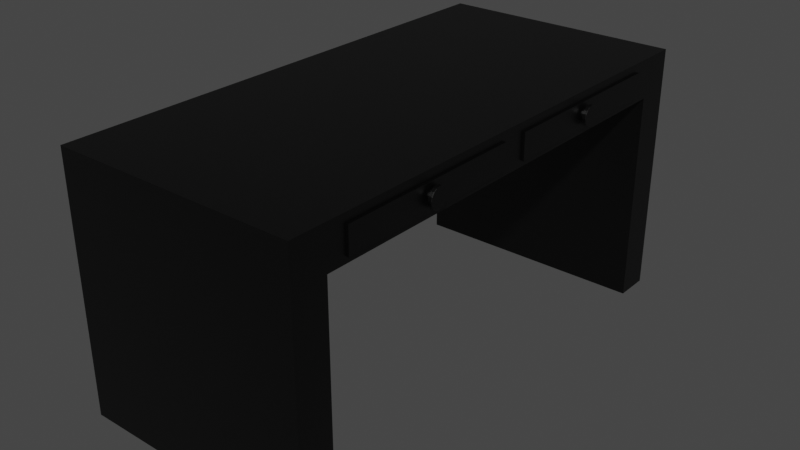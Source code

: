 # Source: desk.blend  (saved by Blender 3.0.42; exported with 4.5.12 LTS)
import bpy
from mathutils import Matrix  # noqa: F401  (used for matrix-valued properties, if any)

bpy.ops.wm.read_factory_settings(use_empty=True)
scene = bpy.context.scene
scene.name = 'Scene'

# ---- collections
col_collection = bpy.data.collections.new('Collection'); scene.collection.children.link(col_collection)

# ---- materials (node trees are filled in below, after node groups)
mat_desk = bpy.data.materials.new('desk')
mat_desk.alpha_threshold = 0.0
mat_desk.use_transparent_shadow = False
mat_desk.line_color = (0.0, 0.0, 0.0, 1.0)

# ---- material node trees
mat_desk.use_nodes = True; mat_desk.node_tree.nodes.clear()
_N = mat_desk.node_tree.nodes; _L = mat_desk.node_tree.links
n0 = _N.new('ShaderNodeOutputMaterial'); n0.name = 'Material Output'; n0.location = (300, 300)
n1 = _N.new('ShaderNodeBsdfPrincipled'); n1.name = 'Principled BSDF'; n1.location = (10, 300)
n1.distribution = 'GGX'
n1.subsurface_method = 'RANDOM_WALK_SKIN'
n1.inputs[0].default_value = (0.0, 0.0, 0.0, 1.0)
n1.inputs[2].default_value = 0.4
n1.inputs[3].default_value = 1.45
n1.inputs[27].default_value = (0.0, 0.0, 0.0, 1.0)
n1.inputs[28].default_value = 1.0
_L.new(n1.outputs[0], n0.inputs[0])
n0.is_active_output = True

# ---- world
world_world = bpy.data.worlds.new('World'); scene.world = world_world
world_world.use_nodes = True; world_world.node_tree.nodes.clear()
_N = world_world.node_tree.nodes; _L = world_world.node_tree.links
n0 = _N.new('ShaderNodeOutputWorld'); n0.name = 'World Output'; n0.location = (300, 300)
n1 = _N.new('ShaderNodeBackground'); n1.name = 'Background'; n1.location = (10, 300)
n1.inputs[0].default_value = (0.05088, 0.05088, 0.05088, 1.0)
_L.new(n1.outputs[0], n0.inputs[0])
n0.is_active_output = True
world_world.color = (0.05088, 0.05088, 0.05088)
world_world.use_sun_shadow = False
world_world.sun_shadow_jitter_overblur = 0.0

# ---- meshes
me_cube_002 = bpy.data.meshes.new('Cube.002')
me_cube_002.from_pydata([(-0.3257, -0.7849, 0.3653), (-0.3257, -0.7849, 0.4665), (-0.3257, -0.05216, 0.3653), (-0.3257, -0.05216, 0.4665), (0.4918, -0.7849, 0.3653), (0.4918, -0.7849, 0.4665), (0.4918, -0.05216, 0.3653), (0.4918, -0.05216, 0.4665), (0.4558, -0.3966, 0.4163), (0.4558, -0.3984, 0.4073), (0.4558, -0.4035, 0.3998), (0.4558, -0.4111, 0.3947), (0.4558, -0.42, 0.3929), (0.4558, -0.4289, 0.3947), (0.4558, -0.4365, 0.3998), (0.4558, -0.4416, 0.4073), (0.4558, -0.4433, 0.4163), (0.4558, -0.4416, 0.4252), (0.4558, -0.4365, 0.4328), (0.4558, -0.4289, 0.4378), (0.4558, -0.42, 0.4396), (0.4558, -0.4111, 0.4378), (0.4558, -0.4035, 0.4328), (0.4558, -0.3984, 0.4252), (0.5025, -0.3954, 0.4147), (0.5009, -0.3966, 0.4163), (0.5025, -0.3954, 0.4178), (0.5025, -0.3967, 0.4083), (0.5025, -0.3978, 0.4054), (0.5009, -0.3984, 0.4073), (0.5025, -0.4015, 0.4), (0.5025, -0.4037, 0.3978), (0.5009, -0.4035, 0.3998), (0.5025, -0.4091, 0.3941), (0.5025, -0.412, 0.3929), (0.5009, -0.4111, 0.3947), (0.5025, -0.4184, 0.3916), (0.5025, -0.4215, 0.3916), (0.5009, -0.42, 0.3929), (0.5025, -0.428, 0.3929), (0.5025, -0.4309, 0.3941), (0.5009, -0.4289, 0.3947), (0.5025, -0.4363, 0.3978), (0.5025, -0.4385, 0.4), (0.5009, -0.4365, 0.3998), (0.5025, -0.4421, 0.4054), (0.5025, -0.4433, 0.4083), (0.5009, -0.4416, 0.4073), (0.5025, -0.4446, 0.4147), (0.5025, -0.4446, 0.4178), (0.5009, -0.4433, 0.4163), (0.5025, -0.4433, 0.4242), (0.5025, -0.4421, 0.4271), (0.5009, -0.4416, 0.4252), (0.5025, -0.4385, 0.4326), (0.5025, -0.4363, 0.4348), (0.5009, -0.4365, 0.4328), (0.5025, -0.4309, 0.4384), (0.5025, -0.428, 0.4396), (0.5009, -0.4289, 0.4378), (0.5025, -0.4215, 0.4409), (0.5025, -0.4184, 0.4409), (0.5009, -0.42, 0.4396), (0.5025, -0.412, 0.4396), (0.5025, -0.4091, 0.4384), (0.5009, -0.4111, 0.4378), (0.5025, -0.4037, 0.4348), (0.5025, -0.4015, 0.4326), (0.5009, -0.4035, 0.4328), (0.5025, -0.3978, 0.4271), (0.5025, -0.3967, 0.4242), (0.5009, -0.3984, 0.4252), (0.504, -0.3839, 0.403), (0.504, -0.385, 0.4001), (0.5025, -0.3865, 0.4007), (0.5025, -0.3853, 0.4036), (0.504, -0.3815, 0.4147), (0.5025, -0.3831, 0.4147), (0.5025, -0.3831, 0.4178), (0.504, -0.3815, 0.4178), (0.504, -0.3917, 0.3901), (0.504, -0.3939, 0.388), (0.5025, -0.395, 0.3891), (0.5025, -0.3928, 0.3913), (0.504, -0.4039, 0.3813), (0.504, -0.4067, 0.3801), (0.5025, -0.4073, 0.3816), (0.5025, -0.4044, 0.3828), (0.504, -0.4185, 0.3778), (0.504, -0.4215, 0.3778), (0.5025, -0.4215, 0.3794), (0.5025, -0.4184, 0.3794), (0.504, -0.4333, 0.3801), (0.504, -0.4361, 0.3813), (0.5025, -0.4355, 0.3828), (0.5025, -0.4327, 0.3816), (0.504, -0.4461, 0.388), (0.504, -0.4483, 0.3901), (0.5025, -0.4472, 0.3913), (0.5025, -0.445, 0.3891), (0.504, -0.4549, 0.4001), (0.504, -0.4561, 0.403), (0.5025, -0.4546, 0.4036), (0.5025, -0.4535, 0.4007), (0.504, -0.4585, 0.4147), (0.504, -0.4585, 0.4178), (0.5025, -0.4569, 0.4178), (0.5025, -0.4569, 0.4147), (0.504, -0.4561, 0.4296), (0.504, -0.4549, 0.4324), (0.5025, -0.4535, 0.4318), (0.5025, -0.4546, 0.4289), (0.504, -0.4483, 0.4424), (0.504, -0.4461, 0.4445), (0.5025, -0.445, 0.4434), (0.5025, -0.4472, 0.4412), (0.504, -0.4361, 0.4512), (0.504, -0.4333, 0.4524), (0.5025, -0.4327, 0.4509), (0.5025, -0.4355, 0.4497), (0.504, -0.4215, 0.4547), (0.504, -0.4185, 0.4547), (0.5025, -0.4184, 0.4531), (0.5025, -0.4215, 0.4531), (0.504, -0.4067, 0.4524), (0.504, -0.4039, 0.4512), (0.5025, -0.4044, 0.4497), (0.5025, -0.4073, 0.4509), (0.504, -0.3939, 0.4445), (0.504, -0.3917, 0.4424), (0.5025, -0.3928, 0.4412), (0.5025, -0.395, 0.4434), (0.504, -0.385, 0.4324), (0.504, -0.3839, 0.4296), (0.5025, -0.3853, 0.4289), (0.5025, -0.3865, 0.4318), (0.5156, -0.3839, 0.403), (0.5171, -0.3856, 0.402), (0.5156, -0.385, 0.4001), (0.5156, -0.3815, 0.4147), (0.5156, -0.3815, 0.4178), (0.5171, -0.3828, 0.4163), (0.5156, -0.3917, 0.3901), (0.5171, -0.3937, 0.39), (0.5156, -0.3939, 0.388), (0.5156, -0.4039, 0.3813), (0.5171, -0.4058, 0.3819), (0.5156, -0.4067, 0.3801), (0.5156, -0.4185, 0.3778), (0.5171, -0.42, 0.3791), (0.5156, -0.4215, 0.3778), (0.5156, -0.4333, 0.3801), (0.5171, -0.4342, 0.3819), (0.5156, -0.4361, 0.3813), (0.5156, -0.4461, 0.388), (0.5171, -0.4463, 0.39), (0.5156, -0.4483, 0.3901), (0.5156, -0.4549, 0.4001), (0.5171, -0.4543, 0.402), (0.5156, -0.4561, 0.403), (0.5156, -0.4585, 0.4147), (0.5171, -0.4572, 0.4163), (0.5156, -0.4585, 0.4178), (0.5156, -0.4561, 0.4296), (0.5171, -0.4543, 0.4305), (0.5156, -0.4549, 0.4324), (0.5156, -0.4483, 0.4424), (0.5171, -0.4463, 0.4425), (0.5156, -0.4461, 0.4445), (0.5156, -0.4361, 0.4512), (0.5171, -0.4342, 0.4506), (0.5156, -0.4333, 0.4524), (0.5156, -0.4215, 0.4547), (0.5171, -0.42, 0.4534), (0.5156, -0.4185, 0.4547), (0.5156, -0.4067, 0.4524), (0.5171, -0.4058, 0.4506), (0.5156, -0.4039, 0.4512), (0.5156, -0.3939, 0.4445), (0.5171, -0.3937, 0.4425), (0.5156, -0.3917, 0.4424), (0.5156, -0.385, 0.4324), (0.5171, -0.3856, 0.4305), (0.5156, -0.3839, 0.4296), (-0.3257, 0.7849, 0.3653), (-0.3257, 0.7849, 0.4665), (-0.3257, 0.05216, 0.3653), (-0.3257, 0.05216, 0.4665), (0.4918, 0.7849, 0.3653), (0.4918, 0.7849, 0.4665), (0.4918, 0.05216, 0.3653), (0.4918, 0.05216, 0.4665), (0.4558, 0.3966, 0.4163), (0.4558, 0.3984, 0.4073), (0.4558, 0.4035, 0.3998), (0.4558, 0.4111, 0.3947), (0.4558, 0.42, 0.3929), (0.4558, 0.4289, 0.3947), (0.4558, 0.4365, 0.3998), (0.4558, 0.4416, 0.4073), (0.4558, 0.4433, 0.4163), (0.4558, 0.4416, 0.4252), (0.4558, 0.4365, 0.4328), (0.4558, 0.4289, 0.4378), (0.4558, 0.42, 0.4396), (0.4558, 0.4111, 0.4378), (0.4558, 0.4035, 0.4328), (0.4558, 0.3984, 0.4252), (0.5025, 0.3954, 0.4147), (0.5009, 0.3966, 0.4163), (0.5025, 0.3954, 0.4178), (0.5025, 0.3967, 0.4083), (0.5025, 0.3978, 0.4054), (0.5009, 0.3984, 0.4073), (0.5025, 0.4015, 0.4), (0.5025, 0.4037, 0.3978), (0.5009, 0.4035, 0.3998), (0.5025, 0.4091, 0.3941), (0.5025, 0.412, 0.3929), (0.5009, 0.4111, 0.3947), (0.5025, 0.4184, 0.3916), (0.5025, 0.4215, 0.3916), (0.5009, 0.42, 0.3929), (0.5025, 0.428, 0.3929), (0.5025, 0.4309, 0.3941), (0.5009, 0.4289, 0.3947), (0.5025, 0.4363, 0.3978), (0.5025, 0.4385, 0.4), (0.5009, 0.4365, 0.3998), (0.5025, 0.4421, 0.4054), (0.5025, 0.4433, 0.4083), (0.5009, 0.4416, 0.4073), (0.5025, 0.4446, 0.4147), (0.5025, 0.4446, 0.4178), (0.5009, 0.4433, 0.4163), (0.5025, 0.4433, 0.4242), (0.5025, 0.4421, 0.4271), (0.5009, 0.4416, 0.4252), (0.5025, 0.4385, 0.4326), (0.5025, 0.4363, 0.4348), (0.5009, 0.4365, 0.4328), (0.5025, 0.4309, 0.4384), (0.5025, 0.428, 0.4396), (0.5009, 0.4289, 0.4378), (0.5025, 0.4215, 0.4409), (0.5025, 0.4184, 0.4409), (0.5009, 0.42, 0.4396), (0.5025, 0.412, 0.4396), (0.5025, 0.4091, 0.4384), (0.5009, 0.4111, 0.4378), (0.5025, 0.4037, 0.4348), (0.5025, 0.4015, 0.4326), (0.5009, 0.4035, 0.4328), (0.5025, 0.3978, 0.4271), (0.5025, 0.3967, 0.4242), (0.5009, 0.3984, 0.4252), (0.504, 0.3839, 0.403), (0.504, 0.385, 0.4001), (0.5025, 0.3865, 0.4007), (0.5025, 0.3853, 0.4036), (0.504, 0.3815, 0.4147), (0.5025, 0.3831, 0.4147), (0.5025, 0.3831, 0.4178), (0.504, 0.3815, 0.4178), (0.504, 0.3917, 0.3901), (0.504, 0.3939, 0.388), (0.5025, 0.395, 0.3891), (0.5025, 0.3928, 0.3913), (0.504, 0.4039, 0.3813), (0.504, 0.4067, 0.3801), (0.5025, 0.4073, 0.3816), (0.5025, 0.4044, 0.3828), (0.504, 0.4185, 0.3778), (0.504, 0.4215, 0.3778), (0.5025, 0.4215, 0.3794), (0.5025, 0.4184, 0.3794), (0.504, 0.4333, 0.3801), (0.504, 0.4361, 0.3813), (0.5025, 0.4355, 0.3828), (0.5025, 0.4327, 0.3816), (0.504, 0.4461, 0.388), (0.504, 0.4483, 0.3901), (0.5025, 0.4472, 0.3913), (0.5025, 0.445, 0.3891), (0.504, 0.4549, 0.4001), (0.504, 0.4561, 0.403), (0.5025, 0.4546, 0.4036), (0.5025, 0.4535, 0.4007), (0.504, 0.4585, 0.4147), (0.504, 0.4585, 0.4178), (0.5025, 0.4569, 0.4178), (0.5025, 0.4569, 0.4147), (0.504, 0.4561, 0.4296), (0.504, 0.4549, 0.4324), (0.5025, 0.4535, 0.4318), (0.5025, 0.4546, 0.4289), (0.504, 0.4483, 0.4424), (0.504, 0.4461, 0.4445), (0.5025, 0.445, 0.4434), (0.5025, 0.4472, 0.4412), (0.504, 0.4361, 0.4512), (0.504, 0.4333, 0.4524), (0.5025, 0.4327, 0.4509), (0.5025, 0.4355, 0.4497), (0.504, 0.4215, 0.4547), (0.504, 0.4185, 0.4547), (0.5025, 0.4184, 0.4531), (0.5025, 0.4215, 0.4531), (0.504, 0.4067, 0.4524), (0.504, 0.4039, 0.4512), (0.5025, 0.4044, 0.4497), (0.5025, 0.4073, 0.4509), (0.504, 0.3939, 0.4445), (0.504, 0.3917, 0.4424), (0.5025, 0.3928, 0.4412), (0.5025, 0.395, 0.4434), (0.504, 0.385, 0.4324), (0.504, 0.3839, 0.4296), (0.5025, 0.3853, 0.4289), (0.5025, 0.3865, 0.4318), (0.5156, 0.3839, 0.403), (0.5171, 0.3856, 0.402), (0.5156, 0.385, 0.4001), (0.5156, 0.3815, 0.4147), (0.5156, 0.3815, 0.4178), (0.5171, 0.3828, 0.4163), (0.5156, 0.3917, 0.3901), (0.5171, 0.3937, 0.39), (0.5156, 0.3939, 0.388), (0.5156, 0.4039, 0.3813), (0.5171, 0.4058, 0.3819), (0.5156, 0.4067, 0.3801), (0.5156, 0.4185, 0.3778), (0.5171, 0.42, 0.3791), (0.5156, 0.4215, 0.3778), (0.5156, 0.4333, 0.3801), (0.5171, 0.4342, 0.3819), (0.5156, 0.4361, 0.3813), (0.5156, 0.4461, 0.388), (0.5171, 0.4463, 0.39), (0.5156, 0.4483, 0.3901), (0.5156, 0.4549, 0.4001), (0.5171, 0.4543, 0.402), (0.5156, 0.4561, 0.403), (0.5156, 0.4585, 0.4147), (0.5171, 0.4572, 0.4163), (0.5156, 0.4585, 0.4178), (0.5156, 0.4561, 0.4296), (0.5171, 0.4543, 0.4305), (0.5156, 0.4549, 0.4324), (0.5156, 0.4483, 0.4424), (0.5171, 0.4463, 0.4425), (0.5156, 0.4461, 0.4445), (0.5156, 0.4361, 0.4512), (0.5171, 0.4342, 0.4506), (0.5156, 0.4333, 0.4524), (0.5156, 0.4215, 0.4547), (0.5171, 0.42, 0.4534), (0.5156, 0.4185, 0.4547), (0.5156, 0.4067, 0.4524), (0.5171, 0.4058, 0.4506), (0.5156, 0.4039, 0.4512), (0.5156, 0.3939, 0.4445), (0.5171, 0.3937, 0.4425), (0.5156, 0.3917, 0.4424), (0.5156, 0.385, 0.4324), (0.5171, 0.3856, 0.4305), (0.5156, 0.3839, 0.4296), (-0.4826, -1.0, -0.5004), (-0.4826, -1.0, 0.5004), (-0.4826, 1.0, -0.5004), (-0.4826, 1.0, 0.5004), (0.4826, -1.0, -0.5004), (0.4826, -1.0, 0.5004), (0.4826, 1.0, -0.5004), (0.4826, 1.0, 0.5004), (-0.4826, 0.8616, -0.5004), (-0.4826, -0.8616, -0.5004), (-0.4826, -0.8616, 0.5004), (-0.4826, 0.8616, 0.5004), (0.4826, -0.8616, -0.5004), (0.4826, 0.8616, -0.5004), (0.4826, 0.8616, 0.5004), (0.4826, -0.8616, 0.5004), (-0.4826, -1.0, 0.3433), (-0.4826, 1.0, 0.3433), (0.4826, 1.0, 0.3433), (0.4826, -1.0, 0.3433), (0.4826, 0.8616, 0.3433), (0.4826, -0.8616, 0.3433), (-0.4826, -0.8616, 0.3433), (-0.4826, 0.8616, 0.3433)], [], [(0, 1, 3, 2), (2, 3, 7, 6), (6, 7, 5, 4), (4, 5, 1, 0), (2, 6, 4, 0), (7, 3, 1, 5), (23, 71, 25, 8), (30, 28, 74, 83), (33, 31, 82, 87), (36, 34, 86, 91), (39, 37, 90, 95), (42, 40, 94, 99), (45, 43, 98, 103), (48, 46, 102, 107), (51, 49, 106, 111), (54, 52, 110, 115), (57, 55, 114, 119), (60, 58, 118, 123), (63, 61, 122, 127), (66, 64, 126, 131), (20, 62, 65, 21), (69, 67, 130, 135), (26, 70, 134, 78), (8, 9, 10, 11, 12, 13, 14, 15, 16, 17, 18, 19, 20, 21, 22, 23), (88, 85, 147, 148), (13, 41, 44, 14), (18, 56, 59, 19), (72, 76, 139, 136), (11, 35, 38, 12), (16, 50, 53, 17), (8, 25, 29, 9), (21, 65, 68, 22), (14, 44, 47, 15), (19, 59, 62, 20), (9, 29, 32, 10), (12, 38, 41, 13), (17, 53, 56, 18), (22, 68, 71, 23), (10, 32, 35, 11), (15, 47, 50, 16), (120, 117, 171, 172), (92, 89, 150, 151), (124, 121, 174, 175), (96, 93, 153, 154), (128, 125, 177, 178), (100, 97, 156, 157), (132, 129, 180, 181), (104, 101, 159, 160), (137, 141, 182, 179, 176, 173, 170, 167, 164, 161, 158, 155, 152, 149, 146, 143), (108, 105, 162, 163), (80, 73, 138, 142), (84, 81, 144, 145), (112, 109, 165, 166), (79, 133, 183, 140), (116, 113, 168, 169), (24, 25, 26), (27, 28, 29), (30, 31, 32), (33, 34, 35), (36, 37, 38), (39, 40, 41), (42, 43, 44), (45, 46, 47), (48, 49, 50), (51, 52, 53), (54, 55, 56), (57, 58, 59), (60, 61, 62), (63, 64, 65), (66, 67, 68), (69, 70, 71), (72, 73, 74, 75), (76, 77, 78, 79), (80, 81, 82, 83), (84, 85, 86, 87), (88, 89, 90, 91), (92, 93, 94, 95), (96, 97, 98, 99), (100, 101, 102, 103), (104, 105, 106, 107), (108, 109, 110, 111), (112, 113, 114, 115), (116, 117, 118, 119), (120, 121, 122, 123), (124, 125, 126, 127), (128, 129, 130, 131), (132, 133, 134, 135), (136, 137, 138), (139, 140, 141), (142, 143, 144), (145, 146, 147), (148, 149, 150), (151, 152, 153), (154, 155, 156), (157, 158, 159), (160, 161, 162), (163, 164, 165), (166, 167, 168), (169, 170, 171), (172, 173, 174), (175, 176, 177), (178, 179, 180), (181, 182, 183), (29, 25, 24, 27), (32, 29, 28, 30), (35, 32, 31, 33), (38, 35, 34, 36), (41, 38, 37, 39), (44, 41, 40, 42), (47, 44, 43, 45), (50, 47, 46, 48), (53, 50, 49, 51), (56, 53, 52, 54), (59, 56, 55, 57), (62, 59, 58, 60), (65, 62, 61, 63), (68, 65, 64, 66), (71, 68, 67, 69), (25, 71, 70, 26), (75, 77, 76, 72), (83, 74, 73, 80), (87, 82, 81, 84), (91, 86, 85, 88), (95, 90, 89, 92), (99, 94, 93, 96), (103, 98, 97, 100), (107, 102, 101, 104), (111, 106, 105, 108), (115, 110, 109, 112), (119, 114, 113, 116), (123, 118, 117, 120), (127, 122, 121, 124), (131, 126, 125, 128), (135, 130, 129, 132), (78, 134, 133, 79), (57, 119, 118, 58), (122, 61, 60, 123), (36, 91, 90, 37), (94, 40, 39, 95), (51, 111, 110, 52), (114, 55, 54, 115), (66, 131, 130, 67), (134, 70, 69, 135), (30, 83, 82, 31), (86, 34, 33, 87), (45, 103, 102, 46), (106, 49, 48, 107), (26, 78, 77, 24), (74, 28, 27, 75), (126, 64, 63, 127), (98, 43, 42, 99), (136, 139, 141, 137), (142, 138, 137, 143), (145, 144, 143, 146), (148, 147, 146, 149), (151, 150, 149, 152), (154, 153, 152, 155), (157, 156, 155, 158), (160, 159, 158, 161), (163, 162, 161, 164), (166, 165, 164, 167), (169, 168, 167, 170), (172, 171, 170, 173), (175, 174, 173, 176), (178, 177, 176, 179), (181, 180, 179, 182), (140, 183, 182, 141), (80, 142, 144, 81), (147, 85, 84, 145), (112, 166, 168, 113), (171, 117, 116, 169), (150, 89, 88, 148), (174, 121, 120, 172), (153, 93, 92, 151), (177, 125, 124, 175), (156, 97, 96, 154), (180, 129, 128, 178), (159, 101, 100, 157), (183, 133, 132, 181), (162, 105, 104, 160), (79, 140, 139, 76), (138, 73, 72, 136), (165, 109, 108, 163), (27, 24, 77, 75), (184, 186, 187, 185), (186, 190, 191, 187), (190, 188, 189, 191), (188, 184, 185, 189), (186, 184, 188, 190), (191, 189, 185, 187), (207, 192, 209, 255), (214, 267, 258, 212), (217, 271, 266, 215), (220, 275, 270, 218), (223, 279, 274, 221), (226, 283, 278, 224), (229, 287, 282, 227), (232, 291, 286, 230), (235, 295, 290, 233), (238, 299, 294, 236), (241, 303, 298, 239), (244, 307, 302, 242), (247, 311, 306, 245), (250, 315, 310, 248), (204, 205, 249, 246), (253, 319, 314, 251), (210, 262, 318, 254), (192, 207, 206, 205, 204, 203, 202, 201, 200, 199, 198, 197, 196, 195, 194, 193), (272, 332, 331, 269), (197, 198, 228, 225), (202, 203, 243, 240), (256, 320, 323, 260), (195, 196, 222, 219), (200, 201, 237, 234), (192, 193, 213, 209), (205, 206, 252, 249), (198, 199, 231, 228), (203, 204, 246, 243), (193, 194, 216, 213), (196, 197, 225, 222), (201, 202, 240, 237), (206, 207, 255, 252), (194, 195, 219, 216), (199, 200, 234, 231), (304, 356, 355, 301), (276, 335, 334, 273), (308, 359, 358, 305), (280, 338, 337, 277), (312, 362, 361, 309), (284, 341, 340, 281), (316, 365, 364, 313), (288, 344, 343, 285), (321, 327, 330, 333, 336, 339, 342, 345, 348, 351, 354, 357, 360, 363, 366, 325), (292, 347, 346, 289), (264, 326, 322, 257), (268, 329, 328, 265), (296, 350, 349, 293), (263, 324, 367, 317), (300, 353, 352, 297), (208, 210, 209), (211, 213, 212), (214, 216, 215), (217, 219, 218), (220, 222, 221), (223, 225, 224), (226, 228, 227), (229, 231, 230), (232, 234, 233), (235, 237, 236), (238, 240, 239), (241, 243, 242), (244, 246, 245), (247, 249, 248), (250, 252, 251), (253, 255, 254), (256, 259, 258, 257), (260, 263, 262, 261), (264, 267, 266, 265), (268, 271, 270, 269), (272, 275, 274, 273), (276, 279, 278, 277), (280, 283, 282, 281), (284, 287, 286, 285), (288, 291, 290, 289), (292, 295, 294, 293), (296, 299, 298, 297), (300, 303, 302, 301), (304, 307, 306, 305), (308, 311, 310, 309), (312, 315, 314, 313), (316, 319, 318, 317), (320, 322, 321), (323, 325, 324), (326, 328, 327), (329, 331, 330), (332, 334, 333), (335, 337, 336), (338, 340, 339), (341, 343, 342), (344, 346, 345), (347, 349, 348), (350, 352, 351), (353, 355, 354), (356, 358, 357), (359, 361, 360), (362, 364, 363), (365, 367, 366), (213, 211, 208, 209), (216, 214, 212, 213), (219, 217, 215, 216), (222, 220, 218, 219), (225, 223, 221, 222), (228, 226, 224, 225), (231, 229, 227, 228), (234, 232, 230, 231), (237, 235, 233, 234), (240, 238, 236, 237), (243, 241, 239, 240), (246, 244, 242, 243), (249, 247, 245, 246), (252, 250, 248, 249), (255, 253, 251, 252), (209, 210, 254, 255), (259, 256, 260, 261), (267, 264, 257, 258), (271, 268, 265, 266), (275, 272, 269, 270), (279, 276, 273, 274), (283, 280, 277, 278), (287, 284, 281, 282), (291, 288, 285, 286), (295, 292, 289, 290), (299, 296, 293, 294), (303, 300, 297, 298), (307, 304, 301, 302), (311, 308, 305, 306), (315, 312, 309, 310), (319, 316, 313, 314), (262, 263, 317, 318), (241, 242, 302, 303), (306, 307, 244, 245), (220, 221, 274, 275), (278, 279, 223, 224), (235, 236, 294, 295), (298, 299, 238, 239), (250, 251, 314, 315), (318, 319, 253, 254), (214, 215, 266, 267), (270, 271, 217, 218), (229, 230, 286, 287), (290, 291, 232, 233), (210, 208, 261, 262), (258, 259, 211, 212), (310, 311, 247, 248), (282, 283, 226, 227), (320, 321, 325, 323), (326, 327, 321, 322), (329, 330, 327, 328), (332, 333, 330, 331), (335, 336, 333, 334), (338, 339, 336, 337), (341, 342, 339, 340), (344, 345, 342, 343), (347, 348, 345, 346), (350, 351, 348, 349), (353, 354, 351, 352), (356, 357, 354, 355), (359, 360, 357, 358), (362, 363, 360, 361), (365, 366, 363, 364), (324, 325, 366, 367), (264, 265, 328, 326), (331, 329, 268, 269), (296, 297, 352, 350), (355, 353, 300, 301), (334, 332, 272, 273), (358, 356, 304, 305), (337, 335, 276, 277), (361, 359, 308, 309), (340, 338, 280, 281), (364, 362, 312, 313), (343, 341, 284, 285), (367, 365, 316, 317), (346, 344, 288, 289), (263, 260, 323, 324), (322, 320, 256, 257), (349, 347, 292, 293), (211, 259, 261, 208), (391, 379, 371, 385), (385, 371, 375, 386), (389, 383, 373, 387), (387, 373, 369, 384), (377, 380, 372, 368), (383, 378, 369, 373), (375, 371, 379, 382), (382, 379, 378, 383), (370, 374, 381, 376), (391, 376, 381, 388), (386, 375, 382, 388), (388, 382, 383, 389), (384, 369, 378, 390), (390, 378, 379, 391), (391, 388, 389, 390), (368, 384, 390, 377), (390, 389, 380, 377), (374, 386, 388, 381), (372, 387, 384, 368), (380, 389, 387, 372), (370, 385, 386, 374), (376, 391, 385, 370)])
_uv = me_cube_002.uv_layers.new(name='UVMap')
_uv.uv.foreach_set('vector', [0.375, 0.0, 0.625, 0.0, 0.625, 0.25, 0.375, 0.25, 0.375, 0.25, 0.625, 0.25, 0.625, 0.5, 0.375, 0.5, 0.375, 0.5, 0.625, 0.5, 0.625, 0.75, 0.375, 0.75, 0.375, 0.75, 0.625, 0.75, 0.625, 1.0, 0.375, 1.0, 0.125, 0.5, 0.375, 0.5, 0.375, 0.75, 0.125, 0.75, 0.625, 0.5, 0.875, 0.5, 0.875, 0.75, 0.625, 0.75, 0.0625, 0.5, 0.0625, 0.9833, 0.0, 0.9833, 0.0, 0.5, 0.8847, 1.0, 0.9278, 1.0, 0.9304, 1.0, 0.8821, 1.0, 0.8222, 1.0, 0.8653, 1.0, 0.8679, 1.0, 0.8196, 1.0, 0.7597, 1.0, 0.8028, 1.0, 0.8054, 1.0, 0.7571, 1.0, 0.6972, 1.0, 0.7403, 1.0, 0.7429, 1.0, 0.6946, 1.0, 0.6347, 1.0, 0.6778, 1.0, 0.6804, 1.0, 0.6321, 1.0, 0.5722, 1.0, 0.6153, 1.0, 0.6179, 1.0, 0.5696, 1.0, 0.5097, 1.0, 0.5528, 1.0, 0.5554, 1.0, 0.5071, 1.0, 0.4472, 1.0, 0.4903, 1.0, 0.4929, 1.0, 0.4446, 1.0, 0.3847, 1.0, 0.4278, 1.0, 0.4304, 1.0, 0.3821, 1.0, 0.3222, 1.0, 0.3653, 1.0, 0.3679, 1.0, 0.3196, 1.0, 0.2597, 1.0, 0.3028, 1.0, 0.3054, 1.0, 0.2571, 1.0, 0.1972, 1.0, 0.2403, 1.0, 0.2429, 1.0, 0.1946, 1.0, 0.1347, 1.0, 0.1778, 1.0, 0.1804, 1.0, 0.1321, 1.0, 0.25, 0.5, 0.25, 0.9833, 0.1875, 0.9833, 0.1875, 0.5, 0.07219, 1.0, 0.1153, 1.0, 0.1179, 1.0, 0.06959, 1.0, 0.009687, 1.0, 0.05281, 1.0, 0.05541, 1.0, 0.007086, 1.0, 0.75, 0.49, 0.8418, 0.4717, 0.9197, 0.4197, 0.9717, 0.3418, 0.99, 0.25, 0.9717, 0.1582, 0.9197, 0.08029, 0.8418, 0.02827, 0.75, 0.01, 0.6582, 0.02827, 0.5803, 0.08029, 0.5283, 0.1582, 0.51, 0.25, 0.5283, 0.3418, 0.5803, 0.4197, 0.6582, 0.4717, 0.7564, 1.0, 0.8061, 1.0, 0.8061, 1.0, 0.7564, 1.0, 0.6875, 0.5, 0.6875, 0.9833, 0.625, 0.9833, 0.625, 0.5, 0.375, 0.5, 0.375, 0.9833, 0.3125, 0.9833, 0.3125, 0.5, 0.9439, 1.0, 0.9936, 1.0, 0.9936, 1.0, 0.9439, 1.0, 0.8125, 0.5, 0.8125, 0.9833, 0.75, 0.9833, 0.75, 0.5, 0.5, 0.5, 0.5, 0.9833, 0.4375, 0.9833, 0.4375, 0.5, 1.0, 0.5, 1.0, 0.9833, 0.9375, 0.9833, 0.9375, 0.5, 0.1875, 0.5, 0.1875, 0.9833, 0.125, 0.9833, 0.125, 0.5, 0.625, 0.5, 0.625, 0.9833, 0.5625, 0.9833, 0.5625, 0.5, 0.3125, 0.5, 0.3125, 0.9833, 0.25, 0.9833, 0.25, 0.5, 0.9375, 0.5, 0.9375, 0.9833, 0.875, 0.9833, 0.875, 0.5, 0.75, 0.5, 0.75, 0.9833, 0.6875, 0.9833, 0.6875, 0.5, 0.4375, 0.5, 0.4375, 0.9833, 0.375, 0.9833, 0.375, 0.5, 0.125, 0.5, 0.125, 0.9833, 0.0625, 0.9833, 0.0625, 0.5, 0.875, 0.5, 0.875, 0.9833, 0.8125, 0.9833, 0.8125, 0.5, 0.5625, 0.5, 0.5625, 0.9833, 0.5, 0.9833, 0.5, 0.5, 0.2564, 1.0, 0.3061, 1.0, 0.3061, 1.0, 0.2564, 1.0, 0.6939, 1.0, 0.7436, 1.0, 0.7436, 1.0, 0.6939, 1.0, 0.1939, 1.0, 0.2436, 1.0, 0.2436, 1.0, 0.1939, 1.0, 0.6314, 1.0, 0.6811, 1.0, 0.6811, 1.0, 0.6314, 1.0, 0.1314, 1.0, 0.1811, 1.0, 0.1811, 1.0, 0.1314, 1.0, 0.5689, 1.0, 0.6186, 1.0, 0.6186, 1.0, 0.5689, 1.0, 0.06893, 1.0, 0.1186, 1.0, 0.1186, 1.0, 0.06893, 1.0, 0.5064, 1.0, 0.5561, 1.0, 0.5561, 1.0, 0.5064, 1.0, 0.3381, 0.4627, 0.25, 0.4802, 0.1619, 0.4627, 0.08724, 0.4128, 0.03734, 0.3381, 0.01982, 0.25, 0.03734, 0.1619, 0.08724, 0.08724, 0.1619, 0.03734, 0.25, 0.01982, 0.3381, 0.03734, 0.4128, 0.08724, 0.4627, 0.1619, 0.4802, 0.25, 0.4627, 0.3381, 0.4128, 0.4128, 0.4439, 1.0, 0.4936, 1.0, 0.4936, 1.0, 0.4439, 1.0, 0.8814, 1.0, 0.9311, 1.0, 0.9311, 1.0, 0.8814, 1.0, 0.8189, 1.0, 0.8686, 1.0, 0.8686, 1.0, 0.8189, 1.0, 0.3814, 1.0, 0.4311, 1.0, 0.4311, 1.0, 0.3814, 1.0, 0.00643, 1.0, 0.05607, 1.0, 0.05607, 1.0, 0.00643, 1.0, 0.3189, 1.0, 0.3686, 1.0, 0.3686, 1.0, 0.3189, 1.0, 0.9903, 1.0, 1.0, 1.0, 1.0, 1.0, 0.9472, 1.0, 0.9278, 1.0, 0.9375, 0.9833, 0.8847, 1.0, 0.8653, 1.0, 0.875, 0.9833, 0.8222, 1.0, 0.8028, 1.0, 0.8125, 0.9833, 0.7597, 1.0, 0.7403, 1.0, 0.75, 0.9833, 0.6972, 1.0, 0.6778, 1.0, 0.6875, 0.9833, 0.6347, 1.0, 0.6153, 1.0, 0.625, 0.9833, 0.5722, 1.0, 0.5528, 1.0, 0.5625, 0.9833, 0.5097, 1.0, 0.4903, 1.0, 0.5, 0.9833, 0.4472, 1.0, 0.4278, 1.0, 0.4375, 0.9833, 0.3847, 1.0, 0.3653, 1.0, 0.375, 0.9833, 0.3222, 1.0, 0.3028, 1.0, 0.3125, 0.9833, 0.2597, 1.0, 0.2403, 1.0, 0.25, 0.9833, 0.1972, 1.0, 0.1778, 1.0, 0.1875, 0.9833, 0.1347, 1.0, 0.1153, 1.0, 0.125, 0.9833, 0.07219, 1.0, 0.05281, 1.0, 0.0625, 0.9833, 0.9439, 1.0, 0.9311, 1.0, 0.9304, 1.0, 0.9446, 1.0, 0.9936, 1.0, 1.0, 1.0, 1.0, 1.0, 1.0, 1.0, 0.8814, 1.0, 0.8686, 1.0, 0.8679, 1.0, 0.8821, 1.0, 0.8189, 1.0, 0.8061, 1.0, 0.8054, 1.0, 0.8196, 1.0, 0.7564, 1.0, 0.7436, 1.0, 0.7429, 1.0, 0.7571, 1.0, 0.6939, 1.0, 0.6811, 1.0, 0.6804, 1.0, 0.6946, 1.0, 0.6314, 1.0, 0.6186, 1.0, 0.6179, 1.0, 0.6321, 1.0, 0.5689, 1.0, 0.5561, 1.0, 0.5554, 1.0, 0.5696, 1.0, 0.5064, 1.0, 0.4936, 1.0, 0.4929, 1.0, 0.5071, 1.0, 0.4439, 1.0, 0.4311, 1.0, 0.4304, 1.0, 0.4446, 1.0, 0.3814, 1.0, 0.3686, 1.0, 0.3679, 1.0, 0.3821, 1.0, 0.3189, 1.0, 0.3061, 1.0, 0.3054, 1.0, 0.3196, 1.0, 0.2564, 1.0, 0.2436, 1.0, 0.2429, 1.0, 0.2571, 1.0, 0.1939, 1.0, 0.1811, 1.0, 0.1804, 1.0, 0.1946, 1.0, 0.1314, 1.0, 0.1186, 1.0, 0.1179, 1.0, 0.1321, 1.0, 0.06893, 1.0, 0.05607, 1.0, 0.05541, 1.0, 0.06959, 1.0, 0.9439, 1.0, 0.9388, 1.0, 0.9375, 1.0, 0.9936, 1.0, 1.0, 1.0, 0.9987, 1.0, 0.8814, 1.0, 0.8763, 1.0, 0.875, 1.0, 0.8189, 1.0, 0.8138, 1.0, 0.8125, 1.0, 0.7564, 1.0, 0.7513, 1.0, 0.75, 1.0, 0.6939, 1.0, 0.6888, 1.0, 0.6875, 1.0, 0.6314, 1.0, 0.6263, 1.0, 0.625, 1.0, 0.5689, 1.0, 0.5638, 1.0, 0.5625, 1.0, 0.5064, 1.0, 0.5013, 1.0, 0.5, 1.0, 0.4439, 1.0, 0.4388, 1.0, 0.4375, 1.0, 0.3814, 1.0, 0.3763, 1.0, 0.375, 1.0, 0.3189, 1.0, 0.3138, 1.0, 0.3125, 1.0, 0.2564, 1.0, 0.2513, 1.0, 0.25, 1.0, 0.1939, 1.0, 0.1888, 1.0, 0.1875, 1.0, 0.1314, 1.0, 0.1263, 1.0, 0.125, 1.0, 0.06893, 1.0, 0.06378, 1.0, 0.0625, 1.0, 0.9375, 0.9833, 1.0, 0.9833, 0.9903, 1.0, 0.9472, 1.0, 0.875, 0.9833, 0.9375, 0.9833, 0.9278, 1.0, 0.8847, 1.0, 0.8125, 0.9833, 0.875, 0.9833, 0.8653, 1.0, 0.8222, 1.0, 0.75, 0.9833, 0.8125, 0.9833, 0.8028, 1.0, 0.7597, 1.0, 0.6875, 0.9833, 0.75, 0.9833, 0.7403, 1.0, 0.6972, 1.0, 0.625, 0.9833, 0.6875, 0.9833, 0.6778, 1.0, 0.6347, 1.0, 0.5625, 0.9833, 0.625, 0.9833, 0.6153, 1.0, 0.5722, 1.0, 0.5, 0.9833, 0.5625, 0.9833, 0.5528, 1.0, 0.5097, 1.0, 0.4375, 0.9833, 0.5, 0.9833, 0.4903, 1.0, 0.4472, 1.0, 0.375, 0.9833, 0.4375, 0.9833, 0.4278, 1.0, 0.3847, 1.0, 0.3125, 0.9833, 0.375, 0.9833, 0.3653, 1.0, 0.3222, 1.0, 0.25, 0.9833, 0.3125, 0.9833, 0.3028, 1.0, 0.2597, 1.0, 0.1875, 0.9833, 0.25, 0.9833, 0.2403, 1.0, 0.1972, 1.0, 0.125, 0.9833, 0.1875, 0.9833, 0.1778, 1.0, 0.1347, 1.0, 0.0625, 0.9833, 0.125, 0.9833, 0.1153, 1.0, 0.07219, 1.0, 0.0, 0.9833, 0.0625, 0.9833, 0.05281, 1.0, 0.009687, 1.0, 0.9446, 1.0, 0.9929, 1.0, 0.9936, 1.0, 0.9439, 1.0, 0.8821, 1.0, 0.9304, 1.0, 0.9311, 1.0, 0.8814, 1.0, 0.8196, 1.0, 0.8679, 1.0, 0.8686, 1.0, 0.8189, 1.0, 0.7571, 1.0, 0.8054, 1.0, 0.8061, 1.0, 0.7564, 1.0, 0.6946, 1.0, 0.7429, 1.0, 0.7436, 1.0, 0.6939, 1.0, 0.6321, 1.0, 0.6804, 1.0, 0.6811, 1.0, 0.6314, 1.0, 0.5696, 1.0, 0.6179, 1.0, 0.6186, 1.0, 0.5689, 1.0, 0.5071, 1.0, 0.5554, 1.0, 0.5561, 1.0, 0.5064, 1.0, 0.4446, 1.0, 0.4929, 1.0, 0.4936, 1.0, 0.4439, 1.0, 0.3821, 1.0, 0.4304, 1.0, 0.4311, 1.0, 0.3814, 1.0, 0.3196, 1.0, 0.3679, 1.0, 0.3686, 1.0, 0.3189, 1.0, 0.2571, 1.0, 0.3054, 1.0, 0.3061, 1.0, 0.2564, 1.0, 0.1946, 1.0, 0.2429, 1.0, 0.2436, 1.0, 0.1939, 1.0, 0.1321, 1.0, 0.1804, 1.0, 0.1811, 1.0, 0.1314, 1.0, 0.06959, 1.0, 0.1179, 1.0, 0.1186, 1.0, 0.06893, 1.0, 0.007086, 1.0, 0.05541, 1.0, 0.05607, 1.0, 0.00643, 1.0, 0.3222, 1.0, 0.3196, 1.0, 0.3054, 1.0, 0.3028, 1.0, 0.2429, 1.0, 0.2403, 1.0, 0.2597, 1.0, 0.2571, 1.0, 0.7597, 1.0, 0.7571, 1.0, 0.7429, 1.0, 0.7403, 1.0, 0.6804, 1.0, 0.6778, 1.0, 0.6972, 1.0, 0.6946, 1.0, 0.4472, 1.0, 0.4446, 1.0, 0.4304, 1.0, 0.4278, 1.0, 0.3679, 1.0, 0.3653, 1.0, 0.3847, 1.0, 0.3821, 1.0, 0.1347, 1.0, 0.1321, 1.0, 0.1179, 1.0, 0.1153, 1.0, 0.05541, 1.0, 0.05281, 1.0, 0.07219, 1.0, 0.06959, 1.0, 0.8847, 1.0, 0.8821, 1.0, 0.8679, 1.0, 0.8653, 1.0, 0.8054, 1.0, 0.8028, 1.0, 0.8222, 1.0, 0.8196, 1.0, 0.5722, 1.0, 0.5696, 1.0, 0.5554, 1.0, 0.5528, 1.0, 0.4929, 1.0, 0.4903, 1.0, 0.5097, 1.0, 0.5071, 1.0, 1.0, 1.0, 1.0, 1.0, 0.9929, 1.0, 0.9903, 1.0, 0.9304, 1.0, 0.9278, 1.0, 0.9472, 1.0, 0.9446, 1.0, 0.1804, 1.0, 0.1778, 1.0, 0.1972, 1.0, 0.1946, 1.0, 0.6179, 1.0, 0.6153, 1.0, 0.6347, 1.0, 0.6321, 1.0, 0.9439, 1.0, 0.9936, 1.0, 0.9987, 1.0, 0.9388, 1.0, 0.8814, 1.0, 0.9311, 1.0, 0.9362, 1.0, 0.8763, 1.0, 0.8189, 1.0, 0.8686, 1.0, 0.8737, 1.0, 0.8138, 1.0, 0.7564, 1.0, 0.8061, 1.0, 0.8112, 1.0, 0.7513, 1.0, 0.6939, 1.0, 0.7436, 1.0, 0.7487, 1.0, 0.6888, 1.0, 0.6314, 1.0, 0.6811, 1.0, 0.6862, 1.0, 0.6263, 1.0, 0.5689, 1.0, 0.6186, 1.0, 0.6237, 1.0, 0.5638, 1.0, 0.5064, 1.0, 0.5561, 1.0, 0.5612, 1.0, 0.5013, 1.0, 0.4439, 1.0, 0.4936, 1.0, 0.4987, 1.0, 0.4388, 1.0, 0.3814, 1.0, 0.4311, 1.0, 0.4362, 1.0, 0.3763, 1.0, 0.3189, 1.0, 0.3686, 1.0, 0.3737, 1.0, 0.3138, 1.0, 0.2564, 1.0, 0.3061, 1.0, 0.3112, 1.0, 0.2513, 1.0, 0.1939, 1.0, 0.2436, 1.0, 0.2487, 1.0, 0.1888, 1.0, 0.1314, 1.0, 0.1811, 1.0, 0.1862, 1.0, 0.1263, 1.0, 0.06893, 1.0, 0.1186, 1.0, 0.1237, 1.0, 0.06378, 1.0, 0.00643, 1.0, 0.05607, 1.0, 0.06122, 1.0, 0.001279, 1.0, 0.8814, 1.0, 0.8814, 1.0, 0.8686, 1.0, 0.8686, 1.0, 0.8061, 1.0, 0.8061, 1.0, 0.8189, 1.0, 0.8189, 1.0, 0.3814, 1.0, 0.3814, 1.0, 0.3686, 1.0, 0.3686, 1.0, 0.3061, 1.0, 0.3061, 1.0, 0.3189, 1.0, 0.3189, 1.0, 0.7436, 1.0, 0.7436, 1.0, 0.7564, 1.0, 0.7564, 1.0, 0.2436, 1.0, 0.2436, 1.0, 0.2564, 1.0, 0.2564, 1.0, 0.6811, 1.0, 0.6811, 1.0, 0.6939, 1.0, 0.6939, 1.0, 0.1811, 1.0, 0.1811, 1.0, 0.1939, 1.0, 0.1939, 1.0, 0.6186, 1.0, 0.6186, 1.0, 0.6314, 1.0, 0.6314, 1.0, 0.1186, 1.0, 0.1186, 1.0, 0.1314, 1.0, 0.1314, 1.0, 0.5561, 1.0, 0.5561, 1.0, 0.5689, 1.0, 0.5689, 1.0, 0.05607, 1.0, 0.05607, 1.0, 0.06893, 1.0, 0.06893, 1.0, 0.4936, 1.0, 0.4936, 1.0, 0.5064, 1.0, 0.5064, 1.0, 1.0, 1.0, 1.0, 1.0, 0.9936, 1.0, 0.9936, 1.0, 0.9311, 1.0, 0.9311, 1.0, 0.9439, 1.0, 0.9439, 1.0, 0.4311, 1.0, 0.4311, 1.0, 0.4439, 1.0, 0.4439, 1.0, 0.9472, 1.0, 0.9903, 1.0, 0.9929, 1.0, 0.9446, 1.0, 0.375, 0.0, 0.375, 0.25, 0.625, 0.25, 0.625, 0.0, 0.375, 0.25, 0.375, 0.5, 0.625, 0.5, 0.625, 0.25, 0.375, 0.5, 0.375, 0.75, 0.625, 0.75, 0.625, 0.5, 0.375, 0.75, 0.375, 1.0, 0.625, 1.0, 0.625, 0.75, 0.125, 0.5, 0.125, 0.75, 0.375, 0.75, 0.375, 0.5, 0.625, 0.5, 0.625, 0.75, 0.875, 0.75, 0.875, 0.5, 0.0625, 0.5, 0.0, 0.5, 0.0, 0.9833, 0.0625, 0.9833, 0.8847, 1.0, 0.8821, 1.0, 0.9304, 1.0, 0.9278, 1.0, 0.8222, 1.0, 0.8196, 1.0, 0.8679, 1.0, 0.8653, 1.0, 0.7597, 1.0, 0.7571, 1.0, 0.8054, 1.0, 0.8028, 1.0, 0.6972, 1.0, 0.6946, 1.0, 0.7429, 1.0, 0.7403, 1.0, 0.6347, 1.0, 0.6321, 1.0, 0.6804, 1.0, 0.6778, 1.0, 0.5722, 1.0, 0.5696, 1.0, 0.6179, 1.0, 0.6153, 1.0, 0.5097, 1.0, 0.5071, 1.0, 0.5554, 1.0, 0.5528, 1.0, 0.4472, 1.0, 0.4446, 1.0, 0.4929, 1.0, 0.4903, 1.0, 0.3847, 1.0, 0.3821, 1.0, 0.4304, 1.0, 0.4278, 1.0, 0.3222, 1.0, 0.3196, 1.0, 0.3679, 1.0, 0.3653, 1.0, 0.2597, 1.0, 0.2571, 1.0, 0.3054, 1.0, 0.3028, 1.0, 0.1972, 1.0, 0.1946, 1.0, 0.2429, 1.0, 0.2403, 1.0, 0.1347, 1.0, 0.1321, 1.0, 0.1804, 1.0, 0.1778, 1.0, 0.25, 0.5, 0.1875, 0.5, 0.1875, 0.9833, 0.25, 0.9833, 0.07219, 1.0, 0.06959, 1.0, 0.1179, 1.0, 0.1153, 1.0, 0.009687, 1.0, 0.007086, 1.0, 0.05541, 1.0, 0.05281, 1.0, 0.75, 0.49, 0.6582, 0.4717, 0.5803, 0.4197, 0.5283, 0.3418, 0.51, 0.25, 0.5283, 0.1582, 0.5803, 0.08029, 0.6582, 0.02827, 0.75, 0.01, 0.8418, 0.02827, 0.9197, 0.08029, 0.9717, 0.1582, 0.99, 0.25, 0.9717, 0.3418, 0.9197, 0.4197, 0.8418, 0.4717, 0.7564, 1.0, 0.7564, 1.0, 0.8061, 1.0, 0.8061, 1.0, 0.6875, 0.5, 0.625, 0.5, 0.625, 0.9833, 0.6875, 0.9833, 0.375, 0.5, 0.3125, 0.5, 0.3125, 0.9833, 0.375, 0.9833, 0.9439, 1.0, 0.9439, 1.0, 0.9936, 1.0, 0.9936, 1.0, 0.8125, 0.5, 0.75, 0.5, 0.75, 0.9833, 0.8125, 0.9833, 0.5, 0.5, 0.4375, 0.5, 0.4375, 0.9833, 0.5, 0.9833, 1.0, 0.5, 0.9375, 0.5, 0.9375, 0.9833, 1.0, 0.9833, 0.1875, 0.5, 0.125, 0.5, 0.125, 0.9833, 0.1875, 0.9833, 0.625, 0.5, 0.5625, 0.5, 0.5625, 0.9833, 0.625, 0.9833, 0.3125, 0.5, 0.25, 0.5, 0.25, 0.9833, 0.3125, 0.9833, 0.9375, 0.5, 0.875, 0.5, 0.875, 0.9833, 0.9375, 0.9833, 0.75, 0.5, 0.6875, 0.5, 0.6875, 0.9833, 0.75, 0.9833, 0.4375, 0.5, 0.375, 0.5, 0.375, 0.9833, 0.4375, 0.9833, 0.125, 0.5, 0.0625, 0.5, 0.0625, 0.9833, 0.125, 0.9833, 0.875, 0.5, 0.8125, 0.5, 0.8125, 0.9833, 0.875, 0.9833, 0.5625, 0.5, 0.5, 0.5, 0.5, 0.9833, 0.5625, 0.9833, 0.2564, 1.0, 0.2564, 1.0, 0.3061, 1.0, 0.3061, 1.0, 0.6939, 1.0, 0.6939, 1.0, 0.7436, 1.0, 0.7436, 1.0, 0.1939, 1.0, 0.1939, 1.0, 0.2436, 1.0, 0.2436, 1.0, 0.6314, 1.0, 0.6314, 1.0, 0.6811, 1.0, 0.6811, 1.0, 0.1314, 1.0, 0.1314, 1.0, 0.1811, 1.0, 0.1811, 1.0, 0.5689, 1.0, 0.5689, 1.0, 0.6186, 1.0, 0.6186, 1.0, 0.06893, 1.0, 0.06893, 1.0, 0.1186, 1.0, 0.1186, 1.0, 0.5064, 1.0, 0.5064, 1.0, 0.5561, 1.0, 0.5561, 1.0, 0.3381, 0.4627, 0.4128, 0.4128, 0.4627, 0.3381, 0.4802, 0.25, 0.4627, 0.1619, 0.4128, 0.08724, 0.3381, 0.03734, 0.25, 0.01982, 0.1619, 0.03734, 0.08724, 0.08724, 0.03734, 0.1619, 0.01982, 0.25, 0.03734, 0.3381, 0.08724, 0.4128, 0.1619, 0.4627, 0.25, 0.4802, 0.4439, 1.0, 0.4439, 1.0, 0.4936, 1.0, 0.4936, 1.0, 0.8814, 1.0, 0.8814, 1.0, 0.9311, 1.0, 0.9311, 1.0, 0.8189, 1.0, 0.8189, 1.0, 0.8686, 1.0, 0.8686, 1.0, 0.3814, 1.0, 0.3814, 1.0, 0.4311, 1.0, 0.4311, 1.0, 0.00643, 1.0, 0.00643, 1.0, 0.05607, 1.0, 0.05607, 1.0, 0.3189, 1.0, 0.3189, 1.0, 0.3686, 1.0, 0.3686, 1.0, 0.9903, 1.0, 1.0, 1.0, 1.0, 1.0, 0.9472, 1.0, 0.9375, 0.9833, 0.9278, 1.0, 0.8847, 1.0, 0.875, 0.9833, 0.8653, 1.0, 0.8222, 1.0, 0.8125, 0.9833, 0.8028, 1.0, 0.7597, 1.0, 0.75, 0.9833, 0.7403, 1.0, 0.6972, 1.0, 0.6875, 0.9833, 0.6778, 1.0, 0.6347, 1.0, 0.625, 0.9833, 0.6153, 1.0, 0.5722, 1.0, 0.5625, 0.9833, 0.5528, 1.0, 0.5097, 1.0, 0.5, 0.9833, 0.4903, 1.0, 0.4472, 1.0, 0.4375, 0.9833, 0.4278, 1.0, 0.3847, 1.0, 0.375, 0.9833, 0.3653, 1.0, 0.3222, 1.0, 0.3125, 0.9833, 0.3028, 1.0, 0.2597, 1.0, 0.25, 0.9833, 0.2403, 1.0, 0.1972, 1.0, 0.1875, 0.9833, 0.1778, 1.0, 0.1347, 1.0, 0.125, 0.9833, 0.1153, 1.0, 0.07219, 1.0, 0.0625, 0.9833, 0.05281, 1.0, 0.9439, 1.0, 0.9446, 1.0, 0.9304, 1.0, 0.9311, 1.0, 0.9936, 1.0, 1.0, 1.0, 1.0, 1.0, 1.0, 1.0, 0.8814, 1.0, 0.8821, 1.0, 0.8679, 1.0, 0.8686, 1.0, 0.8189, 1.0, 0.8196, 1.0, 0.8054, 1.0, 0.8061, 1.0, 0.7564, 1.0, 0.7571, 1.0, 0.7429, 1.0, 0.7436, 1.0, 0.6939, 1.0, 0.6946, 1.0, 0.6804, 1.0, 0.6811, 1.0, 0.6314, 1.0, 0.6321, 1.0, 0.6179, 1.0, 0.6186, 1.0, 0.5689, 1.0, 0.5696, 1.0, 0.5554, 1.0, 0.5561, 1.0, 0.5064, 1.0, 0.5071, 1.0, 0.4929, 1.0, 0.4936, 1.0, 0.4439, 1.0, 0.4446, 1.0, 0.4304, 1.0, 0.4311, 1.0, 0.3814, 1.0, 0.3821, 1.0, 0.3679, 1.0, 0.3686, 1.0, 0.3189, 1.0, 0.3196, 1.0, 0.3054, 1.0, 0.3061, 1.0, 0.2564, 1.0, 0.2571, 1.0, 0.2429, 1.0, 0.2436, 1.0, 0.1939, 1.0, 0.1946, 1.0, 0.1804, 1.0, 0.1811, 1.0, 0.1314, 1.0, 0.1321, 1.0, 0.1179, 1.0, 0.1186, 1.0, 0.06893, 1.0, 0.06959, 1.0, 0.05541, 1.0, 0.05607, 1.0, 0.9439, 1.0, 0.9375, 1.0, 0.9388, 1.0, 0.9936, 1.0, 0.9987, 1.0, 1.0, 1.0, 0.8814, 1.0, 0.875, 1.0, 0.8763, 1.0, 0.8189, 1.0, 0.8125, 1.0, 0.8138, 1.0, 0.7564, 1.0, 0.75, 1.0, 0.7513, 1.0, 0.6939, 1.0, 0.6875, 1.0, 0.6888, 1.0, 0.6314, 1.0, 0.625, 1.0, 0.6263, 1.0, 0.5689, 1.0, 0.5625, 1.0, 0.5638, 1.0, 0.5064, 1.0, 0.5, 1.0, 0.5013, 1.0, 0.4439, 1.0, 0.4375, 1.0, 0.4388, 1.0, 0.3814, 1.0, 0.375, 1.0, 0.3763, 1.0, 0.3189, 1.0, 0.3125, 1.0, 0.3138, 1.0, 0.2564, 1.0, 0.25, 1.0, 0.2513, 1.0, 0.1939, 1.0, 0.1875, 1.0, 0.1888, 1.0, 0.1314, 1.0, 0.125, 1.0, 0.1263, 1.0, 0.06893, 1.0, 0.0625, 1.0, 0.06378, 1.0, 0.9375, 0.9833, 0.9472, 1.0, 0.9903, 1.0, 1.0, 0.9833, 0.875, 0.9833, 0.8847, 1.0, 0.9278, 1.0, 0.9375, 0.9833, 0.8125, 0.9833, 0.8222, 1.0, 0.8653, 1.0, 0.875, 0.9833, 0.75, 0.9833, 0.7597, 1.0, 0.8028, 1.0, 0.8125, 0.9833, 0.6875, 0.9833, 0.6972, 1.0, 0.7403, 1.0, 0.75, 0.9833, 0.625, 0.9833, 0.6347, 1.0, 0.6778, 1.0, 0.6875, 0.9833, 0.5625, 0.9833, 0.5722, 1.0, 0.6153, 1.0, 0.625, 0.9833, 0.5, 0.9833, 0.5097, 1.0, 0.5528, 1.0, 0.5625, 0.9833, 0.4375, 0.9833, 0.4472, 1.0, 0.4903, 1.0, 0.5, 0.9833, 0.375, 0.9833, 0.3847, 1.0, 0.4278, 1.0, 0.4375, 0.9833, 0.3125, 0.9833, 0.3222, 1.0, 0.3653, 1.0, 0.375, 0.9833, 0.25, 0.9833, 0.2597, 1.0, 0.3028, 1.0, 0.3125, 0.9833, 0.1875, 0.9833, 0.1972, 1.0, 0.2403, 1.0, 0.25, 0.9833, 0.125, 0.9833, 0.1347, 1.0, 0.1778, 1.0, 0.1875, 0.9833, 0.0625, 0.9833, 0.07219, 1.0, 0.1153, 1.0, 0.125, 0.9833, 0.0, 0.9833, 0.009687, 1.0, 0.05281, 1.0, 0.0625, 0.9833, 0.9446, 1.0, 0.9439, 1.0, 0.9936, 1.0, 0.9929, 1.0, 0.8821, 1.0, 0.8814, 1.0, 0.9311, 1.0, 0.9304, 1.0, 0.8196, 1.0, 0.8189, 1.0, 0.8686, 1.0, 0.8679, 1.0, 0.7571, 1.0, 0.7564, 1.0, 0.8061, 1.0, 0.8054, 1.0, 0.6946, 1.0, 0.6939, 1.0, 0.7436, 1.0, 0.7429, 1.0, 0.6321, 1.0, 0.6314, 1.0, 0.6811, 1.0, 0.6804, 1.0, 0.5696, 1.0, 0.5689, 1.0, 0.6186, 1.0, 0.6179, 1.0, 0.5071, 1.0, 0.5064, 1.0, 0.5561, 1.0, 0.5554, 1.0, 0.4446, 1.0, 0.4439, 1.0, 0.4936, 1.0, 0.4929, 1.0, 0.3821, 1.0, 0.3814, 1.0, 0.4311, 1.0, 0.4304, 1.0, 0.3196, 1.0, 0.3189, 1.0, 0.3686, 1.0, 0.3679, 1.0, 0.2571, 1.0, 0.2564, 1.0, 0.3061, 1.0, 0.3054, 1.0, 0.1946, 1.0, 0.1939, 1.0, 0.2436, 1.0, 0.2429, 1.0, 0.1321, 1.0, 0.1314, 1.0, 0.1811, 1.0, 0.1804, 1.0, 0.06959, 1.0, 0.06893, 1.0, 0.1186, 1.0, 0.1179, 1.0, 0.007086, 1.0, 0.00643, 1.0, 0.05607, 1.0, 0.05541, 1.0, 0.3222, 1.0, 0.3028, 1.0, 0.3054, 1.0, 0.3196, 1.0, 0.2429, 1.0, 0.2571, 1.0, 0.2597, 1.0, 0.2403, 1.0, 0.7597, 1.0, 0.7403, 1.0, 0.7429, 1.0, 0.7571, 1.0, 0.6804, 1.0, 0.6946, 1.0, 0.6972, 1.0, 0.6778, 1.0, 0.4472, 1.0, 0.4278, 1.0, 0.4304, 1.0, 0.4446, 1.0, 0.3679, 1.0, 0.3821, 1.0, 0.3847, 1.0, 0.3653, 1.0, 0.1347, 1.0, 0.1153, 1.0, 0.1179, 1.0, 0.1321, 1.0, 0.05541, 1.0, 0.06959, 1.0, 0.07219, 1.0, 0.05281, 1.0, 0.8847, 1.0, 0.8653, 1.0, 0.8679, 1.0, 0.8821, 1.0, 0.8054, 1.0, 0.8196, 1.0, 0.8222, 1.0, 0.8028, 1.0, 0.5722, 1.0, 0.5528, 1.0, 0.5554, 1.0, 0.5696, 1.0, 0.4929, 1.0, 0.5071, 1.0, 0.5097, 1.0, 0.4903, 1.0, 1.0, 1.0, 0.9903, 1.0, 0.9929, 1.0, 1.0, 1.0, 0.9304, 1.0, 0.9446, 1.0, 0.9472, 1.0, 0.9278, 1.0, 0.1804, 1.0, 0.1946, 1.0, 0.1972, 1.0, 0.1778, 1.0, 0.6179, 1.0, 0.6321, 1.0, 0.6347, 1.0, 0.6153, 1.0, 0.9439, 1.0, 0.9388, 1.0, 0.9987, 1.0, 0.9936, 1.0, 0.8814, 1.0, 0.8763, 1.0, 0.9362, 1.0, 0.9311, 1.0, 0.8189, 1.0, 0.8138, 1.0, 0.8737, 1.0, 0.8686, 1.0, 0.7564, 1.0, 0.7513, 1.0, 0.8112, 1.0, 0.8061, 1.0, 0.6939, 1.0, 0.6888, 1.0, 0.7487, 1.0, 0.7436, 1.0, 0.6314, 1.0, 0.6263, 1.0, 0.6862, 1.0, 0.6811, 1.0, 0.5689, 1.0, 0.5638, 1.0, 0.6237, 1.0, 0.6186, 1.0, 0.5064, 1.0, 0.5013, 1.0, 0.5612, 1.0, 0.5561, 1.0, 0.4439, 1.0, 0.4388, 1.0, 0.4987, 1.0, 0.4936, 1.0, 0.3814, 1.0, 0.3763, 1.0, 0.4362, 1.0, 0.4311, 1.0, 0.3189, 1.0, 0.3138, 1.0, 0.3737, 1.0, 0.3686, 1.0, 0.2564, 1.0, 0.2513, 1.0, 0.3112, 1.0, 0.3061, 1.0, 0.1939, 1.0, 0.1888, 1.0, 0.2487, 1.0, 0.2436, 1.0, 0.1314, 1.0, 0.1263, 1.0, 0.1862, 1.0, 0.1811, 1.0, 0.06893, 1.0, 0.06378, 1.0, 0.1237, 1.0, 0.1186, 1.0, 0.00643, 1.0, 0.001279, 1.0, 0.06122, 1.0, 0.05607, 1.0, 0.8814, 1.0, 0.8686, 1.0, 0.8686, 1.0, 0.8814, 1.0, 0.8061, 1.0, 0.8189, 1.0, 0.8189, 1.0, 0.8061, 1.0, 0.3814, 1.0, 0.3686, 1.0, 0.3686, 1.0, 0.3814, 1.0, 0.3061, 1.0, 0.3189, 1.0, 0.3189, 1.0, 0.3061, 1.0, 0.7436, 1.0, 0.7564, 1.0, 0.7564, 1.0, 0.7436, 1.0, 0.2436, 1.0, 0.2564, 1.0, 0.2564, 1.0, 0.2436, 1.0, 0.6811, 1.0, 0.6939, 1.0, 0.6939, 1.0, 0.6811, 1.0, 0.1811, 1.0, 0.1939, 1.0, 0.1939, 1.0, 0.1811, 1.0, 0.6186, 1.0, 0.6314, 1.0, 0.6314, 1.0, 0.6186, 1.0, 0.1186, 1.0, 0.1314, 1.0, 0.1314, 1.0, 0.1186, 1.0, 0.5561, 1.0, 0.5689, 1.0, 0.5689, 1.0, 0.5561, 1.0, 0.05607, 1.0, 0.06893, 1.0, 0.06893, 1.0, 0.05607, 1.0, 0.4936, 1.0, 0.5064, 1.0, 0.5064, 1.0, 0.4936, 1.0, 1.0, 1.0, 0.9936, 1.0, 0.9936, 1.0, 1.0, 1.0, 0.9311, 1.0, 0.9439, 1.0, 0.9439, 1.0, 0.9311, 1.0, 0.4311, 1.0, 0.4439, 1.0, 0.4439, 1.0, 0.4311, 1.0, 0.9472, 1.0, 0.9446, 1.0, 0.9929, 1.0, 0.9903, 1.0, 0.5857, 0.2276, 0.625, 0.2276, 0.625, 0.25, 0.5857, 0.25, 0.5857, 0.25, 0.625, 0.25, 0.625, 0.5, 0.5857, 0.5, 0.5857, 0.7276, 0.625, 0.7276, 0.625, 0.75, 0.5857, 0.75, 0.5857, 0.75, 0.625, 0.75, 0.625, 1.0, 0.5857, 1.0, 0.125, 0.7276, 0.375, 0.7276, 0.375, 0.75, 0.125, 0.75, 0.625, 0.7276, 0.875, 0.7276, 0.875, 0.75, 0.625, 0.75, 0.625, 0.5, 0.875, 0.5, 0.875, 0.5224, 0.625, 0.5224, 0.625, 0.5224, 0.875, 0.5224, 0.875, 0.7276, 0.625, 0.7276, 0.125, 0.5, 0.375, 0.5, 0.375, 0.5224, 0.125, 0.5224, 0.5857, 0.2276, 0.375, 0.2276, 0.375, 0.5224, 0.5857, 0.5224, 0.5857, 0.5, 0.625, 0.5, 0.625, 0.5224, 0.5857, 0.5224, 0.5857, 0.5224, 0.625, 0.5224, 0.625, 0.7276, 0.5857, 0.7276, 0.5857, 0.0, 0.625, 0.0, 0.625, 0.02239, 0.5857, 0.02239, 0.5857, 0.02239, 0.625, 0.02239, 0.625, 0.2276, 0.5857, 0.2276, 0.5857, 0.2276, 0.5857, 0.5224, 0.5857, 0.7276, 0.5857, 0.02239, 0.375, 0.0, 0.5857, 0.0, 0.5857, 0.02239, 0.375, 0.02239, 0.5857, 0.02239, 0.5857, 0.7276, 0.375, 0.7276, 0.375, 0.02239, 0.375, 0.5, 0.5857, 0.5, 0.5857, 0.5224, 0.375, 0.5224, 0.375, 0.75, 0.5857, 0.75, 0.5857, 1.0, 0.375, 1.0, 0.375, 0.7276, 0.5857, 0.7276, 0.5857, 0.75, 0.375, 0.75, 0.375, 0.25, 0.5857, 0.25, 0.5857, 0.5, 0.375, 0.5, 0.375, 0.2276, 0.5857, 0.2276, 0.5857, 0.25, 0.375, 0.25])
me_cube_002.materials.append(mat_desk)
me_cube_002.use_remesh_fix_poles = True
me_cube_002.use_remesh_preserve_attributes = False
me_cube_002.update()

# ---- objects
ob_desk = bpy.data.objects.new('desk', me_cube_002)

# ---- transforms, parenting, visibility, modifiers, constraints
ob_desk.location = (0.0, 0.0, 0.0)

# ---- collection membership
col_collection.objects.link(ob_desk)

# ---- scene / render settings (as saved in the file)
scene.frame_start = 1; scene.frame_end = 250; scene.frame_set(1)
scene.render.engine = 'BLENDER_EEVEE_NEXT'
scene.cycles.sampling_pattern = 'TABULATED_SOBOL'
scene.cycles.use_light_tree = False
scene.view_settings.view_transform = 'Filmic'
bpy.context.view_layer.update()

# ---- added for rendering (the .blend has no active camera and no usable light): camera, sun
cam_auto = bpy.data.cameras.new('AutoCamera')
cam_auto.lens = 50.0
cam_auto.sensor_width = 36.0
cam_auto.clip_end = 1000.0
ob_auto_camera = bpy.data.objects.new('AutoCamera', cam_auto)
scene.collection.objects.link(ob_auto_camera)
ob_auto_camera.location = (2.28378, -2.71982, 1.81321)
ob_auto_camera.rotation_euler = (1.09748, -7.21219e-08, 0.694738)
scene.camera = ob_auto_camera
light_auto_sun = bpy.data.lights.new('AutoSun', 'SUN')
light_auto_sun.energy = 3.0
light_auto_sun.angle = 0.0523599
ob_auto_sun = bpy.data.objects.new('AutoSun', light_auto_sun)
scene.collection.objects.link(ob_auto_sun)
ob_auto_sun.rotation_euler = (0.872665, 0.174533, 0.523599)
bpy.context.view_layer.update()
